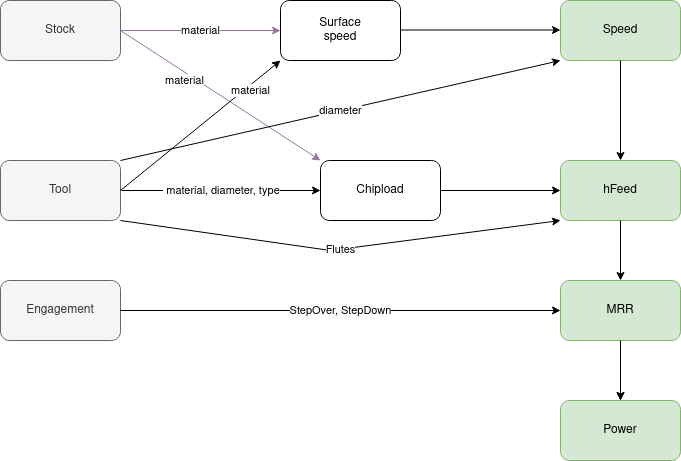

The diagram above was exported from draw.io. Its source (the exported page's mxGraphModel, read from the mxfile embedded in the PNG):
<mxGraphModel dx="1182" dy="739" grid="1" gridSize="10" guides="1" tooltips="1" connect="1" arrows="1" fold="1" page="1" pageScale="1" pageWidth="850" pageHeight="1100" math="0" shadow="0">
  <root>
    <mxCell id="0" />
    <mxCell id="1" parent="0" />
    <mxCell id="wSs9KvBMF2s4D5KCSqFX-1" value="Stock" style="rounded=1;whiteSpace=wrap;html=1;fillColor=#f5f5f5;fontColor=#333333;strokeColor=#666666;" parent="1" vertex="1">
      <mxGeometry x="80" y="80" width="120" height="60" as="geometry" />
    </mxCell>
    <mxCell id="wSs9KvBMF2s4D5KCSqFX-2" value="&lt;div&gt;Surface&lt;/div&gt;&lt;div&gt;speed&lt;br&gt;&lt;/div&gt;" style="rounded=1;whiteSpace=wrap;html=1;" parent="1" vertex="1">
      <mxGeometry x="360" y="80" width="120" height="60" as="geometry" />
    </mxCell>
    <mxCell id="wSs9KvBMF2s4D5KCSqFX-3" value="Speed" style="rounded=1;whiteSpace=wrap;html=1;fillColor=#d5e8d4;strokeColor=#82b366;" parent="1" vertex="1">
      <mxGeometry x="640" y="80" width="120" height="60" as="geometry" />
    </mxCell>
    <mxCell id="wSs9KvBMF2s4D5KCSqFX-4" value="Tool" style="rounded=1;whiteSpace=wrap;html=1;fillColor=#f5f5f5;fontColor=#333333;strokeColor=#666666;" parent="1" vertex="1">
      <mxGeometry x="80" y="240" width="120" height="60" as="geometry" />
    </mxCell>
    <mxCell id="wSs9KvBMF2s4D5KCSqFX-5" value="Chipload" style="rounded=1;whiteSpace=wrap;html=1;" parent="1" vertex="1">
      <mxGeometry x="400" y="240" width="120" height="60" as="geometry" />
    </mxCell>
    <mxCell id="wSs9KvBMF2s4D5KCSqFX-6" value="hFeed" style="rounded=1;whiteSpace=wrap;html=1;fillColor=#d5e8d4;strokeColor=#82b366;" parent="1" vertex="1">
      <mxGeometry x="640" y="240" width="120" height="60" as="geometry" />
    </mxCell>
    <mxCell id="wSs9KvBMF2s4D5KCSqFX-7" value="Engagement" style="rounded=1;whiteSpace=wrap;html=1;fillColor=#f5f5f5;fontColor=#333333;strokeColor=#666666;" parent="1" vertex="1">
      <mxGeometry x="80" y="360" width="120" height="60" as="geometry" />
    </mxCell>
    <mxCell id="wSs9KvBMF2s4D5KCSqFX-8" value="Power" style="rounded=1;whiteSpace=wrap;html=1;fillColor=#d5e8d4;strokeColor=#82b366;" parent="1" vertex="1">
      <mxGeometry x="640" y="480" width="120" height="60" as="geometry" />
    </mxCell>
    <mxCell id="wSs9KvBMF2s4D5KCSqFX-20" value="" style="edgeStyle=orthogonalEdgeStyle;rounded=0;orthogonalLoop=1;jettySize=auto;html=1;" parent="1" source="wSs9KvBMF2s4D5KCSqFX-9" target="wSs9KvBMF2s4D5KCSqFX-8" edge="1">
      <mxGeometry relative="1" as="geometry" />
    </mxCell>
    <mxCell id="wSs9KvBMF2s4D5KCSqFX-9" value="MRR" style="rounded=1;whiteSpace=wrap;html=1;fillColor=#d5e8d4;strokeColor=#82b366;" parent="1" vertex="1">
      <mxGeometry x="640" y="360" width="120" height="60" as="geometry" />
    </mxCell>
    <mxCell id="wSs9KvBMF2s4D5KCSqFX-10" value="StepOver, StepDown" style="endArrow=classic;html=1;rounded=0;exitX=1;exitY=0.5;exitDx=0;exitDy=0;entryX=0;entryY=0.5;entryDx=0;entryDy=0;" parent="1" source="wSs9KvBMF2s4D5KCSqFX-7" target="wSs9KvBMF2s4D5KCSqFX-9" edge="1">
      <mxGeometry width="50" height="50" relative="1" as="geometry">
        <mxPoint x="400" y="410" as="sourcePoint" />
        <mxPoint x="450" y="360" as="targetPoint" />
      </mxGeometry>
    </mxCell>
    <mxCell id="wSs9KvBMF2s4D5KCSqFX-11" value="material" style="endArrow=classic;html=1;rounded=0;entryX=0;entryY=0.5;entryDx=0;entryDy=0;fillColor=#e1d5e7;strokeColor=#9673a6;" parent="1" target="wSs9KvBMF2s4D5KCSqFX-2" edge="1">
      <mxGeometry width="50" height="50" relative="1" as="geometry">
        <mxPoint x="200" y="110" as="sourcePoint" />
        <mxPoint x="250" y="60" as="targetPoint" />
      </mxGeometry>
    </mxCell>
    <mxCell id="wSs9KvBMF2s4D5KCSqFX-12" value="&amp;nbsp;material, diameter, type" style="endArrow=classic;html=1;rounded=0;entryX=0;entryY=0.5;entryDx=0;entryDy=0;exitX=1;exitY=0.5;exitDx=0;exitDy=0;" parent="1" edge="1">
      <mxGeometry width="50" height="50" relative="1" as="geometry">
        <mxPoint x="201" y="270" as="sourcePoint" />
        <mxPoint x="400" y="270" as="targetPoint" />
      </mxGeometry>
    </mxCell>
    <mxCell id="wSs9KvBMF2s4D5KCSqFX-13" value="material" style="endArrow=classic;html=1;rounded=0;entryX=0;entryY=0;entryDx=0;entryDy=0;exitX=1;exitY=0.5;exitDx=0;exitDy=0;fillColor=#e1d5e7;strokeColor=#9673a6;" parent="1" source="wSs9KvBMF2s4D5KCSqFX-1" target="wSs9KvBMF2s4D5KCSqFX-5" edge="1">
      <mxGeometry x="-0.3176" y="-7" width="50" height="50" relative="1" as="geometry">
        <mxPoint x="220" y="130" as="sourcePoint" />
        <mxPoint x="380" y="130" as="targetPoint" />
        <mxPoint as="offset" />
      </mxGeometry>
    </mxCell>
    <mxCell id="wSs9KvBMF2s4D5KCSqFX-14" value="material" style="endArrow=classic;html=1;rounded=0;entryX=0;entryY=1;entryDx=0;entryDy=0;exitX=1;exitY=0.5;exitDx=0;exitDy=0;" parent="1" source="wSs9KvBMF2s4D5KCSqFX-4" target="wSs9KvBMF2s4D5KCSqFX-2" edge="1">
      <mxGeometry x="0.5906" y="-4" width="50" height="50" relative="1" as="geometry">
        <mxPoint x="230" y="140" as="sourcePoint" />
        <mxPoint x="390" y="140" as="targetPoint" />
        <mxPoint as="offset" />
      </mxGeometry>
    </mxCell>
    <mxCell id="wSs9KvBMF2s4D5KCSqFX-15" value="" style="endArrow=classic;html=1;rounded=0;entryX=0;entryY=0.5;entryDx=0;entryDy=0;" parent="1" edge="1">
      <mxGeometry width="50" height="50" relative="1" as="geometry">
        <mxPoint x="480" y="109.5" as="sourcePoint" />
        <mxPoint x="640" y="109.5" as="targetPoint" />
      </mxGeometry>
    </mxCell>
    <mxCell id="wSs9KvBMF2s4D5KCSqFX-16" value="" style="endArrow=classic;html=1;rounded=0;exitX=1;exitY=0.5;exitDx=0;exitDy=0;entryX=0;entryY=0.5;entryDx=0;entryDy=0;" parent="1" edge="1" target="wSs9KvBMF2s4D5KCSqFX-6" source="wSs9KvBMF2s4D5KCSqFX-5">
      <mxGeometry width="50" height="50" relative="1" as="geometry">
        <mxPoint x="540" y="270" as="sourcePoint" />
        <mxPoint x="630" y="270" as="targetPoint" />
      </mxGeometry>
    </mxCell>
    <mxCell id="wSs9KvBMF2s4D5KCSqFX-17" value="" style="endArrow=classic;html=1;rounded=0;entryX=0.5;entryY=0;entryDx=0;entryDy=0;exitX=0.5;exitY=1;exitDx=0;exitDy=0;" parent="1" source="wSs9KvBMF2s4D5KCSqFX-3" target="wSs9KvBMF2s4D5KCSqFX-6" edge="1">
      <mxGeometry width="50" height="50" relative="1" as="geometry">
        <mxPoint x="260" y="170" as="sourcePoint" />
        <mxPoint x="420" y="170" as="targetPoint" />
      </mxGeometry>
    </mxCell>
    <mxCell id="wSs9KvBMF2s4D5KCSqFX-18" value="" style="endArrow=classic;html=1;rounded=0;entryX=0.5;entryY=0;entryDx=0;entryDy=0;exitX=0.5;exitY=1;exitDx=0;exitDy=0;" parent="1" source="wSs9KvBMF2s4D5KCSqFX-6" target="wSs9KvBMF2s4D5KCSqFX-9" edge="1">
      <mxGeometry width="50" height="50" relative="1" as="geometry">
        <mxPoint x="710" y="150" as="sourcePoint" />
        <mxPoint x="710" y="250" as="targetPoint" />
      </mxGeometry>
    </mxCell>
    <mxCell id="wSs9KvBMF2s4D5KCSqFX-19" value="" style="endArrow=classic;html=1;rounded=0;entryX=0.5;entryY=0;entryDx=0;entryDy=0;" parent="1" target="wSs9KvBMF2s4D5KCSqFX-8" edge="1">
      <mxGeometry width="50" height="50" relative="1" as="geometry">
        <mxPoint x="700" y="420" as="sourcePoint" />
        <mxPoint x="720" y="260" as="targetPoint" />
      </mxGeometry>
    </mxCell>
    <mxCell id="wSs9KvBMF2s4D5KCSqFX-21" value="Flutes" style="endArrow=classic;html=1;rounded=0;exitX=1;exitY=1;exitDx=0;exitDy=0;entryX=0;entryY=1;entryDx=0;entryDy=0;" parent="1" source="wSs9KvBMF2s4D5KCSqFX-4" target="wSs9KvBMF2s4D5KCSqFX-6" edge="1">
      <mxGeometry width="50" height="50" relative="1" as="geometry">
        <mxPoint x="400" y="410" as="sourcePoint" />
        <mxPoint x="630" y="310" as="targetPoint" />
        <Array as="points">
          <mxPoint x="410" y="330" />
        </Array>
      </mxGeometry>
    </mxCell>
    <mxCell id="wSs9KvBMF2s4D5KCSqFX-24" value="diameter" style="endArrow=classic;html=1;rounded=0;exitX=1;exitY=0;exitDx=0;exitDy=0;entryX=0;entryY=1;entryDx=0;entryDy=0;" parent="1" source="wSs9KvBMF2s4D5KCSqFX-4" target="wSs9KvBMF2s4D5KCSqFX-3" edge="1">
      <mxGeometry width="50" height="50" relative="1" as="geometry">
        <mxPoint x="400" y="410" as="sourcePoint" />
        <mxPoint x="450" y="360" as="targetPoint" />
      </mxGeometry>
    </mxCell>
  </root>
</mxGraphModel>